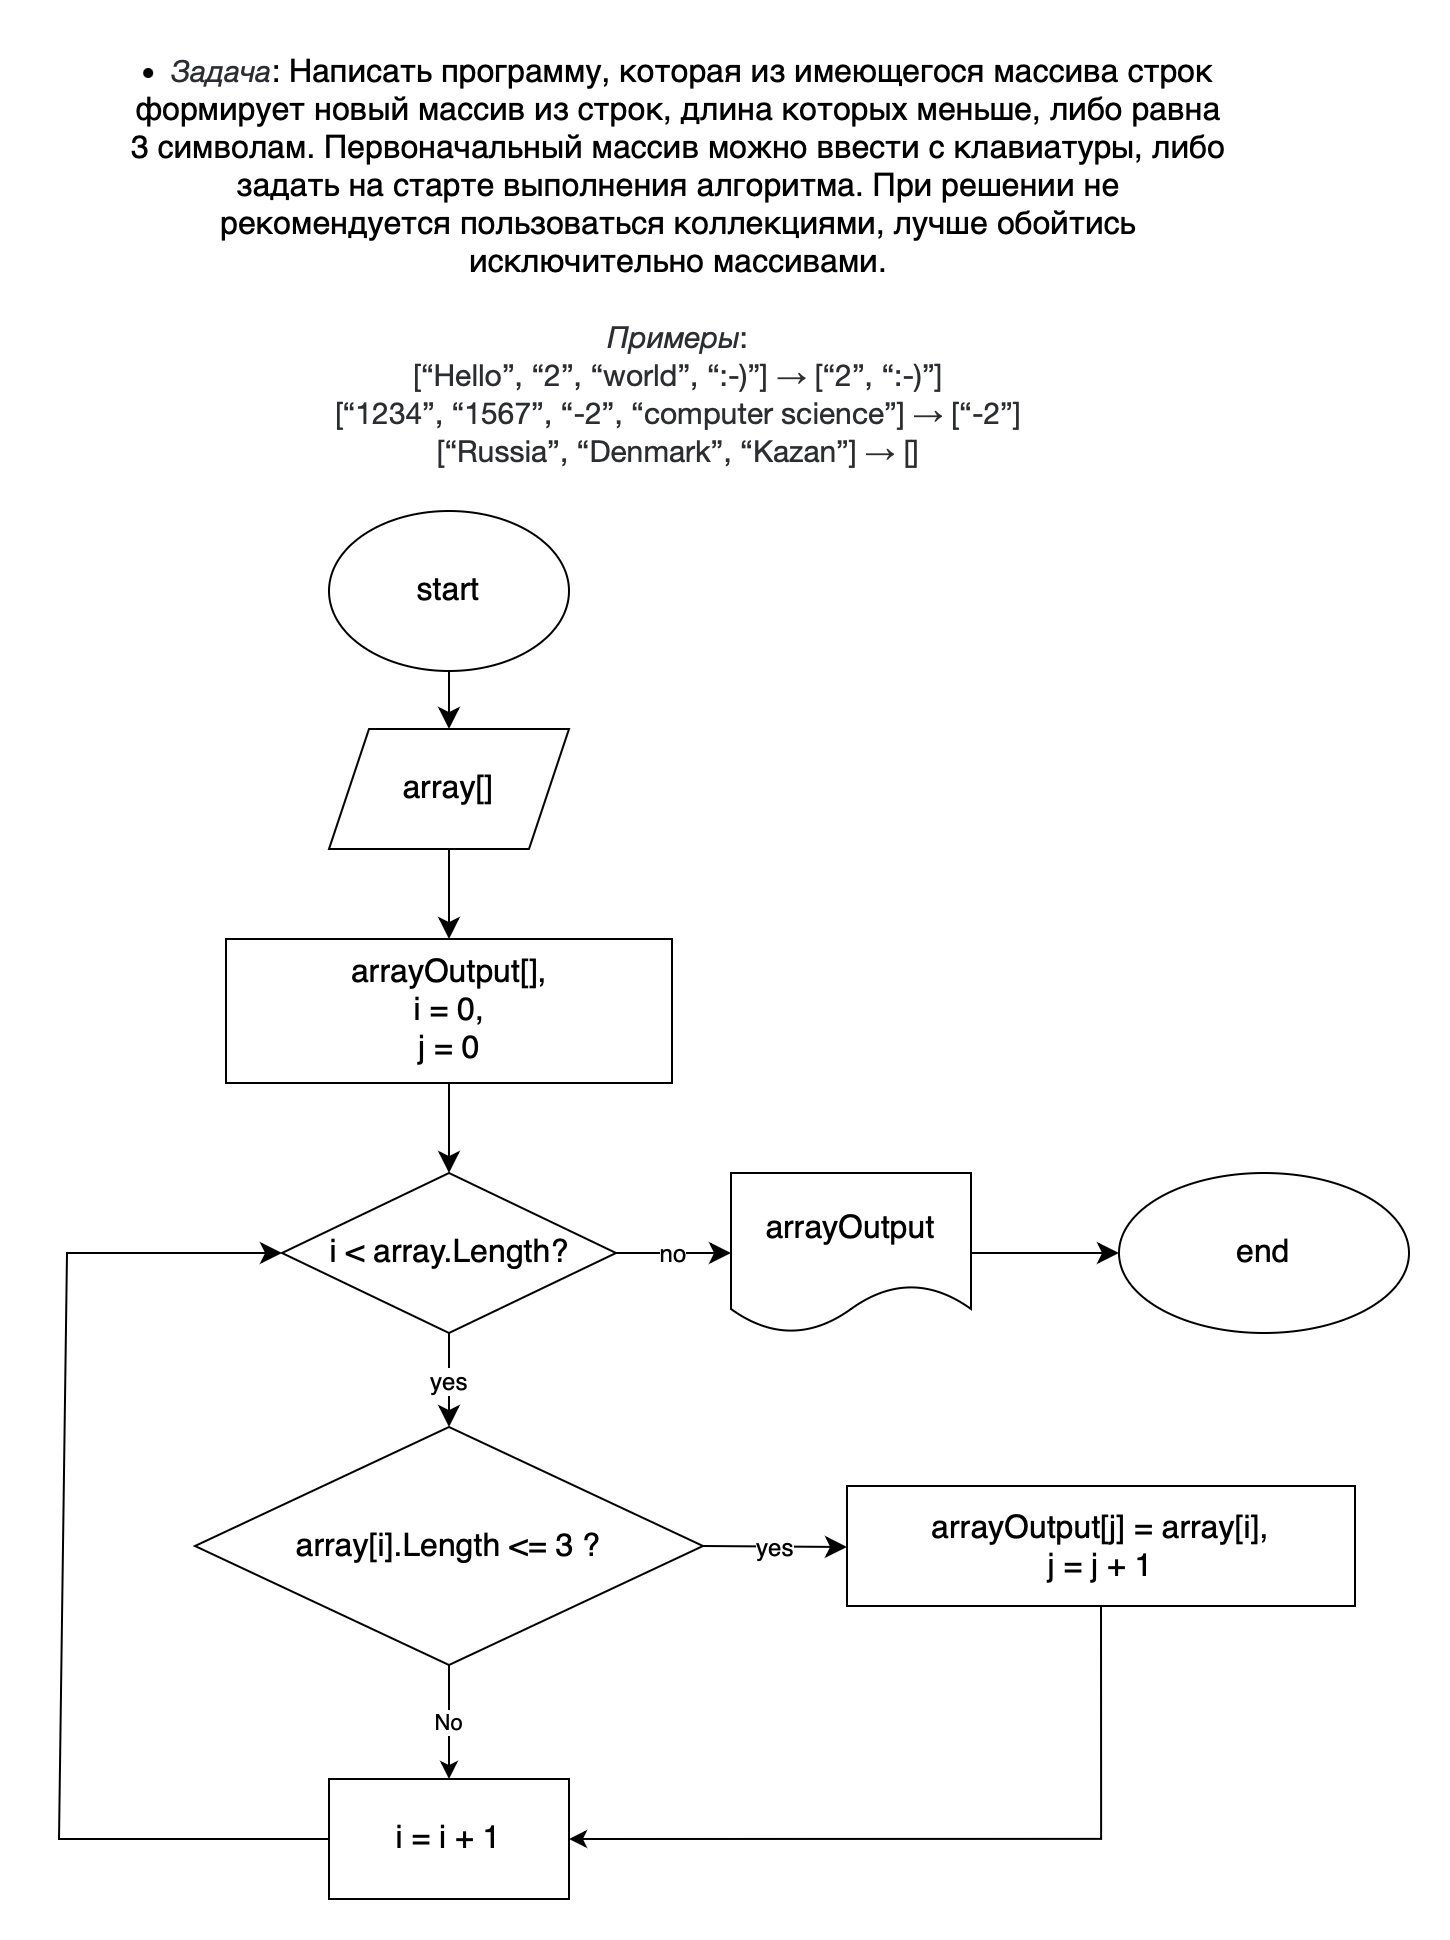

The diagram above was exported from draw.io. Its source (the exported page's mxGraphModel, read from the mxfile embedded in the PNG):
<mxGraphModel dx="1588" dy="2400" grid="0" gridSize="10" guides="1" tooltips="1" connect="1" arrows="1" fold="1" page="0" pageScale="1" pageWidth="827" pageHeight="1169" math="0" shadow="0">
  <root>
    <mxCell id="0" />
    <mxCell id="1" parent="0" />
    <mxCell id="PrrAZxDjNuiu0hWsUrGk-1" value="&lt;li&gt;&lt;em style=&quot;box-sizing: border-box; caret-color: rgb(44, 45, 48); color: rgb(44, 45, 48); font-family: Roboto, &amp;quot;San Francisco&amp;quot;, &amp;quot;Helvetica Neue&amp;quot;, Helvetica, Arial; font-size: 15px;&quot;&gt;Задача&lt;/em&gt;: Написать программу, которая из имеющегося массива строк формирует новый массив из строк, длина которых меньше, либо равна 3 символам. Первоначальный массив можно ввести с клавиатуры, либо задать на старте выполнения алгоритма. При решении не рекомендуется пользоваться коллекциями, лучше обойтись исключительно массивами.&lt;br style=&quot;box-sizing: border-box; caret-color: rgb(44, 45, 48); color: rgb(44, 45, 48); font-family: Roboto, &amp;quot;San Francisco&amp;quot;, &amp;quot;Helvetica Neue&amp;quot;, Helvetica, Arial; font-size: 15px;&quot;&gt;&lt;a style=&quot;box-sizing: border-box; color: rgb(37, 133, 238); cursor: pointer; overflow-wrap: break-word; font-family: Roboto, &amp;quot;San Francisco&amp;quot;, &amp;quot;Helvetica Neue&amp;quot;, Helvetica, Arial; font-size: 15px;&quot; target=&quot;_blank&quot; href=&quot;&quot;&gt;&lt;/a&gt;&lt;br style=&quot;box-sizing: border-box; caret-color: rgb(44, 45, 48); color: rgb(44, 45, 48); font-family: Roboto, &amp;quot;San Francisco&amp;quot;, &amp;quot;Helvetica Neue&amp;quot;, Helvetica, Arial; font-size: 15px;&quot;&gt;&lt;em style=&quot;box-sizing: border-box; caret-color: rgb(44, 45, 48); color: rgb(44, 45, 48); font-family: Roboto, &amp;quot;San Francisco&amp;quot;, &amp;quot;Helvetica Neue&amp;quot;, Helvetica, Arial; font-size: 15px;&quot;&gt;Примеры&lt;/em&gt;&lt;span style=&quot;caret-color: rgb(44, 45, 48); color: rgb(44, 45, 48); font-family: Roboto, &amp;quot;San Francisco&amp;quot;, &amp;quot;Helvetica Neue&amp;quot;, Helvetica, Arial; font-size: 15px;&quot;&gt;:&lt;/span&gt;&lt;br style=&quot;box-sizing: border-box; caret-color: rgb(44, 45, 48); color: rgb(44, 45, 48); font-family: Roboto, &amp;quot;San Francisco&amp;quot;, &amp;quot;Helvetica Neue&amp;quot;, Helvetica, Arial; font-size: 15px;&quot;&gt;&lt;span style=&quot;caret-color: rgb(44, 45, 48); color: rgb(44, 45, 48); font-family: Roboto, &amp;quot;San Francisco&amp;quot;, &amp;quot;Helvetica Neue&amp;quot;, Helvetica, Arial; font-size: 15px;&quot;&gt;[“Hello”, “2”, “world”, “:-)”] → [“2”, “:-)”]&lt;/span&gt;&lt;br style=&quot;box-sizing: border-box; caret-color: rgb(44, 45, 48); color: rgb(44, 45, 48); font-family: Roboto, &amp;quot;San Francisco&amp;quot;, &amp;quot;Helvetica Neue&amp;quot;, Helvetica, Arial; font-size: 15px;&quot;&gt;&lt;span style=&quot;caret-color: rgb(44, 45, 48); color: rgb(44, 45, 48); font-family: Roboto, &amp;quot;San Francisco&amp;quot;, &amp;quot;Helvetica Neue&amp;quot;, Helvetica, Arial; font-size: 15px;&quot;&gt;[“1234”, “1567”, “-2”, “computer science”] → [“-2”]&lt;/span&gt;&lt;br style=&quot;box-sizing: border-box; caret-color: rgb(44, 45, 48); color: rgb(44, 45, 48); font-family: Roboto, &amp;quot;San Francisco&amp;quot;, &amp;quot;Helvetica Neue&amp;quot;, Helvetica, Arial; font-size: 15px;&quot;&gt;&lt;span style=&quot;caret-color: rgb(44, 45, 48); color: rgb(44, 45, 48); font-family: Roboto, &amp;quot;San Francisco&amp;quot;, &amp;quot;Helvetica Neue&amp;quot;, Helvetica, Arial; font-size: 15px;&quot;&gt;[“Russia”, “Denmark”, “Kazan”] → []&lt;/span&gt;&lt;br&gt;&lt;/li&gt;" style="text;whiteSpace=wrap;html=1;fontSize=16;align=center;" parent="1" vertex="1">
      <mxGeometry x="-135" y="-1410" width="550" height="217" as="geometry" />
    </mxCell>
    <mxCell id="PrrAZxDjNuiu0hWsUrGk-5" value="" style="edgeStyle=none;curved=1;orthogonalLoop=1;jettySize=auto;html=1;fontSize=12;startSize=8;endSize=8;" parent="1" source="PrrAZxDjNuiu0hWsUrGk-2" target="PrrAZxDjNuiu0hWsUrGk-4" edge="1">
      <mxGeometry relative="1" as="geometry" />
    </mxCell>
    <mxCell id="PrrAZxDjNuiu0hWsUrGk-2" value="start" style="ellipse;whiteSpace=wrap;html=1;fontSize=16;" parent="1" vertex="1">
      <mxGeometry x="-35" y="-1175" width="120" height="80" as="geometry" />
    </mxCell>
    <mxCell id="PrrAZxDjNuiu0hWsUrGk-7" value="" style="edgeStyle=none;curved=1;orthogonalLoop=1;jettySize=auto;html=1;fontSize=12;startSize=8;endSize=8;" parent="1" source="PrrAZxDjNuiu0hWsUrGk-4" target="PrrAZxDjNuiu0hWsUrGk-6" edge="1">
      <mxGeometry relative="1" as="geometry" />
    </mxCell>
    <mxCell id="PrrAZxDjNuiu0hWsUrGk-4" value="array[]" style="shape=parallelogram;perimeter=parallelogramPerimeter;whiteSpace=wrap;html=1;fixedSize=1;fontSize=16;" parent="1" vertex="1">
      <mxGeometry x="-35" y="-1066" width="120" height="60" as="geometry" />
    </mxCell>
    <mxCell id="PrrAZxDjNuiu0hWsUrGk-9" value="" style="edgeStyle=none;curved=1;orthogonalLoop=1;jettySize=auto;html=1;fontSize=12;startSize=8;endSize=8;" parent="1" source="PrrAZxDjNuiu0hWsUrGk-6" target="PrrAZxDjNuiu0hWsUrGk-8" edge="1">
      <mxGeometry relative="1" as="geometry" />
    </mxCell>
    <mxCell id="PrrAZxDjNuiu0hWsUrGk-6" value="arrayOutput[],&lt;br&gt;i = 0,&lt;br&gt;j = 0" style="whiteSpace=wrap;html=1;fontSize=16;" parent="1" vertex="1">
      <mxGeometry x="-86.5" y="-961" width="223" height="72" as="geometry" />
    </mxCell>
    <mxCell id="PrrAZxDjNuiu0hWsUrGk-11" value="yes" style="edgeStyle=none;curved=1;orthogonalLoop=1;jettySize=auto;html=1;fontSize=12;startSize=8;endSize=8;" parent="1" source="PrrAZxDjNuiu0hWsUrGk-8" target="PrrAZxDjNuiu0hWsUrGk-10" edge="1">
      <mxGeometry relative="1" as="geometry" />
    </mxCell>
    <mxCell id="PrrAZxDjNuiu0hWsUrGk-28" value="no" style="edgeStyle=none;curved=1;orthogonalLoop=1;jettySize=auto;html=1;fontSize=12;startSize=8;endSize=8;" parent="1" source="PrrAZxDjNuiu0hWsUrGk-8" target="PrrAZxDjNuiu0hWsUrGk-27" edge="1">
      <mxGeometry relative="1" as="geometry" />
    </mxCell>
    <mxCell id="PrrAZxDjNuiu0hWsUrGk-8" value="i &amp;lt; array.Length?" style="rhombus;whiteSpace=wrap;html=1;fontSize=16;" parent="1" vertex="1">
      <mxGeometry x="-58.5" y="-844" width="167" height="80" as="geometry" />
    </mxCell>
    <mxCell id="PrrAZxDjNuiu0hWsUrGk-20" value="yes" style="edgeStyle=none;curved=1;orthogonalLoop=1;jettySize=auto;html=1;exitX=1;exitY=0.5;exitDx=0;exitDy=0;fontSize=12;startSize=8;endSize=8;" parent="1" source="PrrAZxDjNuiu0hWsUrGk-10" edge="1">
      <mxGeometry relative="1" as="geometry">
        <mxPoint x="224" y="-657" as="targetPoint" />
      </mxGeometry>
    </mxCell>
    <mxCell id="dgfhTDksRtAgL1KcQibV-3" value="" style="edgeStyle=orthogonalEdgeStyle;rounded=0;orthogonalLoop=1;jettySize=auto;html=1;" edge="1" parent="1" source="PrrAZxDjNuiu0hWsUrGk-10" target="PrrAZxDjNuiu0hWsUrGk-14">
      <mxGeometry relative="1" as="geometry" />
    </mxCell>
    <mxCell id="dgfhTDksRtAgL1KcQibV-4" value="No" style="edgeLabel;html=1;align=center;verticalAlign=middle;resizable=0;points=[];" vertex="1" connectable="0" parent="dgfhTDksRtAgL1KcQibV-3">
      <mxGeometry x="0.0031" y="-1" relative="1" as="geometry">
        <mxPoint as="offset" />
      </mxGeometry>
    </mxCell>
    <mxCell id="PrrAZxDjNuiu0hWsUrGk-10" value="&lt;div&gt;array[i].Length &amp;lt;= 3 ?&lt;br&gt;&lt;/div&gt;" style="rhombus;whiteSpace=wrap;html=1;fontSize=16;" parent="1" vertex="1">
      <mxGeometry x="-102" y="-717" width="254" height="119" as="geometry" />
    </mxCell>
    <mxCell id="PrrAZxDjNuiu0hWsUrGk-17" style="edgeStyle=none;orthogonalLoop=1;jettySize=auto;html=1;exitX=0;exitY=0.5;exitDx=0;exitDy=0;entryX=0;entryY=0.5;entryDx=0;entryDy=0;fontSize=12;startSize=8;endSize=8;rounded=0;" parent="1" source="PrrAZxDjNuiu0hWsUrGk-14" target="PrrAZxDjNuiu0hWsUrGk-8" edge="1">
      <mxGeometry relative="1" as="geometry">
        <Array as="points">
          <mxPoint x="-170" y="-511" />
          <mxPoint x="-166" y="-804" />
        </Array>
      </mxGeometry>
    </mxCell>
    <mxCell id="PrrAZxDjNuiu0hWsUrGk-14" value="i = i + 1" style="whiteSpace=wrap;html=1;fontSize=16;" parent="1" vertex="1">
      <mxGeometry x="-35" y="-541" width="120" height="60" as="geometry" />
    </mxCell>
    <mxCell id="dgfhTDksRtAgL1KcQibV-5" style="edgeStyle=orthogonalEdgeStyle;rounded=0;orthogonalLoop=1;jettySize=auto;html=1;exitX=0.5;exitY=1;exitDx=0;exitDy=0;entryX=1;entryY=0.5;entryDx=0;entryDy=0;" edge="1" parent="1" source="PrrAZxDjNuiu0hWsUrGk-21" target="PrrAZxDjNuiu0hWsUrGk-14">
      <mxGeometry relative="1" as="geometry" />
    </mxCell>
    <mxCell id="PrrAZxDjNuiu0hWsUrGk-21" value="arrayOutput[j] = array[i],&lt;br&gt;j = j + 1" style="whiteSpace=wrap;html=1;fontSize=16;" parent="1" vertex="1">
      <mxGeometry x="224" y="-687.5" width="254" height="60" as="geometry" />
    </mxCell>
    <mxCell id="PrrAZxDjNuiu0hWsUrGk-30" value="" style="edgeStyle=none;curved=1;orthogonalLoop=1;jettySize=auto;html=1;fontSize=12;startSize=8;endSize=8;" parent="1" source="PrrAZxDjNuiu0hWsUrGk-27" target="PrrAZxDjNuiu0hWsUrGk-29" edge="1">
      <mxGeometry relative="1" as="geometry" />
    </mxCell>
    <mxCell id="PrrAZxDjNuiu0hWsUrGk-27" value="arrayOutput" style="shape=document;whiteSpace=wrap;html=1;boundedLbl=1;fontSize=16;" parent="1" vertex="1">
      <mxGeometry x="166" y="-844" width="120" height="80" as="geometry" />
    </mxCell>
    <mxCell id="PrrAZxDjNuiu0hWsUrGk-29" value="end" style="ellipse;whiteSpace=wrap;html=1;fontSize=16;" parent="1" vertex="1">
      <mxGeometry x="360" y="-844" width="145" height="80" as="geometry" />
    </mxCell>
  </root>
</mxGraphModel>